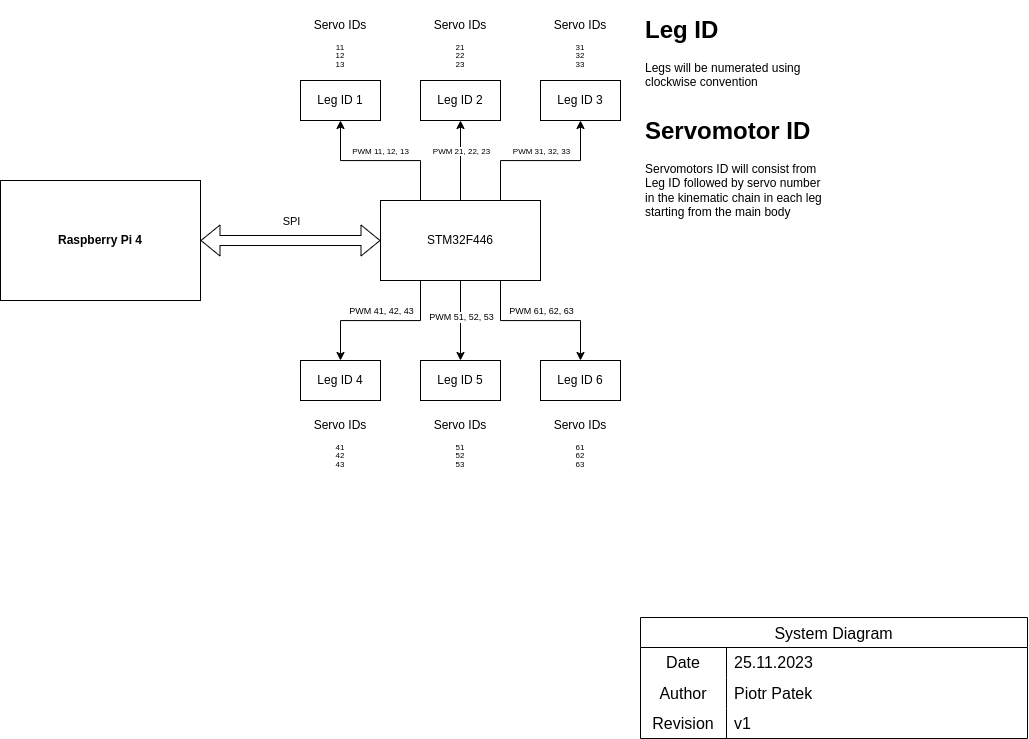

The diagram above was exported from draw.io. Its source (the exported page's mxGraphModel, read from the mxfile embedded in the PNG):
<mxGraphModel dx="1407" dy="806" grid="0" gridSize="10" guides="1" tooltips="1" connect="1" arrows="1" fold="1" page="1" pageScale="1" pageWidth="1169" pageHeight="827" background="#FFFFFF" math="0" shadow="0" extFonts="Permanent Marker^https://fonts.googleapis.com/css?family=Permanent+Marker">
  <root>
    <mxCell id="0" />
    <mxCell id="1" parent="0" />
    <mxCell id="Wk9ThisnSPgD1nUuFprD-1" value="&lt;b&gt;Raspberry Pi 4&lt;/b&gt;" style="rounded=0;whiteSpace=wrap;html=1;" vertex="1" parent="1">
      <mxGeometry x="105" y="237" width="200" height="120" as="geometry" />
    </mxCell>
    <mxCell id="Wk9ThisnSPgD1nUuFprD-16" style="edgeStyle=orthogonalEdgeStyle;rounded=0;orthogonalLoop=1;jettySize=auto;html=1;entryX=0.5;entryY=1;entryDx=0;entryDy=0;" edge="1" parent="1" source="Wk9ThisnSPgD1nUuFprD-2" target="Wk9ThisnSPgD1nUuFprD-5">
      <mxGeometry relative="1" as="geometry">
        <Array as="points">
          <mxPoint x="525" y="217" />
          <mxPoint x="445" y="217" />
        </Array>
      </mxGeometry>
    </mxCell>
    <mxCell id="Wk9ThisnSPgD1nUuFprD-44" value="PWM 11, 12, 13" style="edgeLabel;html=1;align=center;verticalAlign=middle;resizable=0;points=[];fontSize=8;" vertex="1" connectable="0" parent="Wk9ThisnSPgD1nUuFprD-16">
      <mxGeometry x="0.1781" y="-1" relative="1" as="geometry">
        <mxPoint x="14" y="-9" as="offset" />
      </mxGeometry>
    </mxCell>
    <mxCell id="Wk9ThisnSPgD1nUuFprD-18" style="edgeStyle=orthogonalEdgeStyle;rounded=0;orthogonalLoop=1;jettySize=auto;html=1;entryX=0.5;entryY=1;entryDx=0;entryDy=0;" edge="1" parent="1" source="Wk9ThisnSPgD1nUuFprD-2" target="Wk9ThisnSPgD1nUuFprD-7">
      <mxGeometry relative="1" as="geometry">
        <Array as="points">
          <mxPoint x="605" y="217" />
          <mxPoint x="685" y="217" />
        </Array>
      </mxGeometry>
    </mxCell>
    <mxCell id="Wk9ThisnSPgD1nUuFprD-46" value="PWM 31, 32, 33" style="edgeLabel;html=1;align=center;verticalAlign=middle;resizable=0;points=[];fontSize=8;" vertex="1" connectable="0" parent="Wk9ThisnSPgD1nUuFprD-18">
      <mxGeometry x="0.0738" relative="1" as="geometry">
        <mxPoint x="-6" y="-10" as="offset" />
      </mxGeometry>
    </mxCell>
    <mxCell id="Wk9ThisnSPgD1nUuFprD-19" style="edgeStyle=orthogonalEdgeStyle;rounded=0;orthogonalLoop=1;jettySize=auto;html=1;entryX=0.5;entryY=1;entryDx=0;entryDy=0;" edge="1" parent="1" source="Wk9ThisnSPgD1nUuFprD-2" target="Wk9ThisnSPgD1nUuFprD-6">
      <mxGeometry relative="1" as="geometry" />
    </mxCell>
    <mxCell id="Wk9ThisnSPgD1nUuFprD-45" value="PWM 21, 22, 23" style="edgeLabel;html=1;align=center;verticalAlign=middle;resizable=0;points=[];fontSize=8;" vertex="1" connectable="0" parent="Wk9ThisnSPgD1nUuFprD-19">
      <mxGeometry x="0.2367" y="-1" relative="1" as="geometry">
        <mxPoint x="-1" as="offset" />
      </mxGeometry>
    </mxCell>
    <mxCell id="Wk9ThisnSPgD1nUuFprD-20" style="edgeStyle=orthogonalEdgeStyle;rounded=0;orthogonalLoop=1;jettySize=auto;html=1;entryX=0.5;entryY=0;entryDx=0;entryDy=0;" edge="1" parent="1" source="Wk9ThisnSPgD1nUuFprD-2" target="Wk9ThisnSPgD1nUuFprD-8">
      <mxGeometry relative="1" as="geometry">
        <Array as="points">
          <mxPoint x="525" y="377" />
          <mxPoint x="445" y="377" />
        </Array>
      </mxGeometry>
    </mxCell>
    <mxCell id="Wk9ThisnSPgD1nUuFprD-47" value="PWM 41, 42, 43" style="edgeLabel;html=1;align=center;verticalAlign=middle;resizable=0;points=[];fontSize=9;" vertex="1" connectable="0" parent="Wk9ThisnSPgD1nUuFprD-20">
      <mxGeometry x="0.2208" relative="1" as="geometry">
        <mxPoint x="18" y="-10" as="offset" />
      </mxGeometry>
    </mxCell>
    <mxCell id="Wk9ThisnSPgD1nUuFprD-22" style="edgeStyle=orthogonalEdgeStyle;rounded=0;orthogonalLoop=1;jettySize=auto;html=1;entryX=0.5;entryY=0;entryDx=0;entryDy=0;" edge="1" parent="1" source="Wk9ThisnSPgD1nUuFprD-2" target="Wk9ThisnSPgD1nUuFprD-10">
      <mxGeometry relative="1" as="geometry">
        <Array as="points">
          <mxPoint x="605" y="377" />
          <mxPoint x="685" y="377" />
        </Array>
      </mxGeometry>
    </mxCell>
    <mxCell id="Wk9ThisnSPgD1nUuFprD-49" value="PWM 61, 62, 63" style="edgeLabel;html=1;align=center;verticalAlign=middle;resizable=0;points=[];fontSize=9;" vertex="1" connectable="0" parent="Wk9ThisnSPgD1nUuFprD-22">
      <mxGeometry x="0.0107" relative="1" as="geometry">
        <mxPoint x="-1" y="-10" as="offset" />
      </mxGeometry>
    </mxCell>
    <mxCell id="Wk9ThisnSPgD1nUuFprD-23" style="edgeStyle=orthogonalEdgeStyle;rounded=0;orthogonalLoop=1;jettySize=auto;html=1;" edge="1" parent="1" source="Wk9ThisnSPgD1nUuFprD-2" target="Wk9ThisnSPgD1nUuFprD-9">
      <mxGeometry relative="1" as="geometry" />
    </mxCell>
    <mxCell id="Wk9ThisnSPgD1nUuFprD-48" value="PWM 51, 52, 53" style="edgeLabel;html=1;align=center;verticalAlign=middle;resizable=0;points=[];fontSize=9;" vertex="1" connectable="0" parent="Wk9ThisnSPgD1nUuFprD-23">
      <mxGeometry x="-0.1007" relative="1" as="geometry">
        <mxPoint as="offset" />
      </mxGeometry>
    </mxCell>
    <mxCell id="Wk9ThisnSPgD1nUuFprD-2" value="STM32F446" style="rounded=0;whiteSpace=wrap;html=1;" vertex="1" parent="1">
      <mxGeometry x="485" y="257" width="160" height="80" as="geometry" />
    </mxCell>
    <mxCell id="Wk9ThisnSPgD1nUuFprD-3" style="edgeStyle=orthogonalEdgeStyle;rounded=0;orthogonalLoop=1;jettySize=auto;html=1;entryX=0;entryY=0.5;entryDx=0;entryDy=0;startArrow=classic;startFill=0;shape=flexArrow;fontStyle=1" edge="1" parent="1" source="Wk9ThisnSPgD1nUuFprD-1" target="Wk9ThisnSPgD1nUuFprD-2">
      <mxGeometry relative="1" as="geometry">
        <mxPoint x="455" y="307" as="targetPoint" />
      </mxGeometry>
    </mxCell>
    <mxCell id="Wk9ThisnSPgD1nUuFprD-4" value="SPI" style="edgeLabel;html=1;align=center;verticalAlign=middle;resizable=0;points=[];" vertex="1" connectable="0" parent="Wk9ThisnSPgD1nUuFprD-3">
      <mxGeometry y="2" relative="1" as="geometry">
        <mxPoint y="-18" as="offset" />
      </mxGeometry>
    </mxCell>
    <mxCell id="Wk9ThisnSPgD1nUuFprD-5" value="Leg ID 1" style="rounded=0;whiteSpace=wrap;html=1;" vertex="1" parent="1">
      <mxGeometry x="405" y="137" width="80" height="40" as="geometry" />
    </mxCell>
    <mxCell id="Wk9ThisnSPgD1nUuFprD-6" value="Leg ID 2&lt;br&gt;" style="rounded=0;whiteSpace=wrap;html=1;" vertex="1" parent="1">
      <mxGeometry x="525" y="137" width="80" height="40" as="geometry" />
    </mxCell>
    <mxCell id="Wk9ThisnSPgD1nUuFprD-7" value="Leg ID 3&lt;br&gt;" style="rounded=0;whiteSpace=wrap;html=1;" vertex="1" parent="1">
      <mxGeometry x="645" y="137" width="80" height="40" as="geometry" />
    </mxCell>
    <mxCell id="Wk9ThisnSPgD1nUuFprD-8" value="Leg ID 4&lt;br&gt;" style="rounded=0;whiteSpace=wrap;html=1;" vertex="1" parent="1">
      <mxGeometry x="405" y="417" width="80" height="40" as="geometry" />
    </mxCell>
    <mxCell id="Wk9ThisnSPgD1nUuFprD-9" value="Leg ID 5&lt;br&gt;" style="rounded=0;whiteSpace=wrap;html=1;" vertex="1" parent="1">
      <mxGeometry x="525" y="417" width="80" height="40" as="geometry" />
    </mxCell>
    <mxCell id="Wk9ThisnSPgD1nUuFprD-10" value="Leg ID 6&lt;br&gt;" style="rounded=0;whiteSpace=wrap;html=1;" vertex="1" parent="1">
      <mxGeometry x="645" y="417" width="80" height="40" as="geometry" />
    </mxCell>
    <mxCell id="Wk9ThisnSPgD1nUuFprD-26" value="&lt;h1&gt;Leg ID&lt;/h1&gt;&lt;div&gt;Legs will be numerated using clockwise convention&lt;/div&gt;" style="text;html=1;strokeColor=none;fillColor=none;spacing=5;spacingTop=-20;whiteSpace=wrap;overflow=hidden;rounded=0;" vertex="1" parent="1">
      <mxGeometry x="745" y="67" width="200" height="90" as="geometry" />
    </mxCell>
    <mxCell id="Wk9ThisnSPgD1nUuFprD-27" value="&lt;h1&gt;Servomotor ID&lt;/h1&gt;&lt;div&gt;Servomotors ID will consist from Leg ID followed by servo number in the kinematic chain in each leg starting from the main body&lt;/div&gt;" style="text;html=1;strokeColor=none;fillColor=none;spacing=5;spacingTop=-20;whiteSpace=wrap;overflow=hidden;rounded=0;" vertex="1" parent="1">
      <mxGeometry x="745" y="168" width="190" height="120" as="geometry" />
    </mxCell>
    <mxCell id="Wk9ThisnSPgD1nUuFprD-28" value="Servo IDs&lt;br&gt;" style="text;html=1;strokeColor=none;fillColor=none;align=center;verticalAlign=middle;whiteSpace=wrap;rounded=0;" vertex="1" parent="1">
      <mxGeometry x="415" y="67" width="60" height="30" as="geometry" />
    </mxCell>
    <mxCell id="Wk9ThisnSPgD1nUuFprD-29" value="&lt;p style=&quot;line-height: 60%;&quot;&gt;&lt;font style=&quot;font-size: 8px;&quot;&gt;11&lt;br&gt;12&lt;br&gt;13&lt;br&gt;&lt;/font&gt;&lt;/p&gt;" style="text;html=1;strokeColor=none;fillColor=none;align=center;verticalAlign=middle;whiteSpace=wrap;rounded=0;" vertex="1" parent="1">
      <mxGeometry x="415" y="97" width="60" height="30" as="geometry" />
    </mxCell>
    <mxCell id="Wk9ThisnSPgD1nUuFprD-30" value="Servo IDs&lt;br&gt;" style="text;html=1;strokeColor=none;fillColor=none;align=center;verticalAlign=middle;whiteSpace=wrap;rounded=0;" vertex="1" parent="1">
      <mxGeometry x="535" y="67" width="60" height="30" as="geometry" />
    </mxCell>
    <mxCell id="Wk9ThisnSPgD1nUuFprD-31" value="&lt;p style=&quot;line-height: 60%;&quot;&gt;&lt;font style=&quot;font-size: 8px;&quot;&gt;21&lt;br&gt;22&lt;br&gt;23&lt;br&gt;&lt;/font&gt;&lt;/p&gt;" style="text;html=1;strokeColor=none;fillColor=none;align=center;verticalAlign=middle;whiteSpace=wrap;rounded=0;" vertex="1" parent="1">
      <mxGeometry x="535" y="97" width="60" height="30" as="geometry" />
    </mxCell>
    <mxCell id="Wk9ThisnSPgD1nUuFprD-32" value="Servo IDs&lt;br&gt;" style="text;html=1;strokeColor=none;fillColor=none;align=center;verticalAlign=middle;whiteSpace=wrap;rounded=0;" vertex="1" parent="1">
      <mxGeometry x="655" y="67" width="60" height="30" as="geometry" />
    </mxCell>
    <mxCell id="Wk9ThisnSPgD1nUuFprD-33" value="&lt;p style=&quot;line-height: 60%;&quot;&gt;&lt;font style=&quot;font-size: 8px;&quot;&gt;31&lt;br&gt;32&lt;br&gt;33&lt;br&gt;&lt;/font&gt;&lt;/p&gt;" style="text;html=1;strokeColor=none;fillColor=none;align=center;verticalAlign=middle;whiteSpace=wrap;rounded=0;" vertex="1" parent="1">
      <mxGeometry x="655" y="97" width="60" height="30" as="geometry" />
    </mxCell>
    <mxCell id="Wk9ThisnSPgD1nUuFprD-34" value="Servo IDs&lt;br&gt;" style="text;html=1;strokeColor=none;fillColor=none;align=center;verticalAlign=middle;whiteSpace=wrap;rounded=0;" vertex="1" parent="1">
      <mxGeometry x="415" y="467" width="60" height="30" as="geometry" />
    </mxCell>
    <mxCell id="Wk9ThisnSPgD1nUuFprD-35" value="&lt;p style=&quot;line-height: 60%;&quot;&gt;&lt;font style=&quot;font-size: 8px;&quot;&gt;41&lt;br&gt;42&lt;br&gt;43&lt;br&gt;&lt;/font&gt;&lt;/p&gt;" style="text;html=1;strokeColor=none;fillColor=none;align=center;verticalAlign=middle;whiteSpace=wrap;rounded=0;" vertex="1" parent="1">
      <mxGeometry x="415" y="497" width="60" height="30" as="geometry" />
    </mxCell>
    <mxCell id="Wk9ThisnSPgD1nUuFprD-40" value="Servo IDs&lt;br&gt;" style="text;html=1;strokeColor=none;fillColor=none;align=center;verticalAlign=middle;whiteSpace=wrap;rounded=0;" vertex="1" parent="1">
      <mxGeometry x="535" y="467" width="60" height="30" as="geometry" />
    </mxCell>
    <mxCell id="Wk9ThisnSPgD1nUuFprD-41" value="&lt;p style=&quot;line-height: 60%;&quot;&gt;&lt;font style=&quot;font-size: 8px;&quot;&gt;51&lt;br&gt;52&lt;br&gt;53&lt;br&gt;&lt;/font&gt;&lt;/p&gt;" style="text;html=1;strokeColor=none;fillColor=none;align=center;verticalAlign=middle;whiteSpace=wrap;rounded=0;" vertex="1" parent="1">
      <mxGeometry x="535" y="497" width="60" height="30" as="geometry" />
    </mxCell>
    <mxCell id="Wk9ThisnSPgD1nUuFprD-42" value="Servo IDs&lt;br&gt;" style="text;html=1;strokeColor=none;fillColor=none;align=center;verticalAlign=middle;whiteSpace=wrap;rounded=0;" vertex="1" parent="1">
      <mxGeometry x="655" y="467" width="60" height="30" as="geometry" />
    </mxCell>
    <mxCell id="Wk9ThisnSPgD1nUuFprD-43" value="&lt;p style=&quot;line-height: 60%;&quot;&gt;&lt;font style=&quot;font-size: 8px;&quot;&gt;61&lt;br&gt;62&lt;br&gt;63&lt;br&gt;&lt;/font&gt;&lt;/p&gt;" style="text;html=1;strokeColor=none;fillColor=none;align=center;verticalAlign=middle;whiteSpace=wrap;rounded=0;" vertex="1" parent="1">
      <mxGeometry x="655" y="497" width="60" height="30" as="geometry" />
    </mxCell>
    <mxCell id="Wk9ThisnSPgD1nUuFprD-77" value="System Diagram" style="shape=table;startSize=30;container=1;collapsible=0;childLayout=tableLayout;fixedRows=1;rowLines=0;fontStyle=0;strokeColor=default;fontSize=16;" vertex="1" parent="1">
      <mxGeometry x="745" y="674" width="387" height="121" as="geometry" />
    </mxCell>
    <mxCell id="Wk9ThisnSPgD1nUuFprD-78" value="" style="shape=tableRow;horizontal=0;startSize=0;swimlaneHead=0;swimlaneBody=0;top=0;left=0;bottom=0;right=0;collapsible=0;dropTarget=0;fillColor=none;points=[[0,0.5],[1,0.5]];portConstraint=eastwest;strokeColor=inherit;fontSize=16;opacity=0;perimeterSpacing=6;" vertex="1" parent="Wk9ThisnSPgD1nUuFprD-77">
      <mxGeometry y="30" width="387" height="30" as="geometry" />
    </mxCell>
    <mxCell id="Wk9ThisnSPgD1nUuFprD-79" value="Date" style="shape=partialRectangle;html=1;whiteSpace=wrap;connectable=0;fillColor=none;top=0;left=0;bottom=0;right=0;overflow=hidden;pointerEvents=1;strokeColor=inherit;fontSize=16;" vertex="1" parent="Wk9ThisnSPgD1nUuFprD-78">
      <mxGeometry width="86" height="30" as="geometry">
        <mxRectangle width="86" height="30" as="alternateBounds" />
      </mxGeometry>
    </mxCell>
    <mxCell id="Wk9ThisnSPgD1nUuFprD-80" value="25.11.2023" style="shape=partialRectangle;html=1;whiteSpace=wrap;connectable=0;fillColor=none;top=0;left=0;bottom=0;right=0;align=left;spacingLeft=6;overflow=hidden;strokeColor=default;fontSize=16;perimeterSpacing=2;" vertex="1" parent="Wk9ThisnSPgD1nUuFprD-78">
      <mxGeometry x="86" width="301" height="30" as="geometry">
        <mxRectangle width="301" height="30" as="alternateBounds" />
      </mxGeometry>
    </mxCell>
    <mxCell id="Wk9ThisnSPgD1nUuFprD-81" value="" style="shape=tableRow;horizontal=0;startSize=0;swimlaneHead=0;swimlaneBody=0;top=0;left=0;bottom=0;right=0;collapsible=0;dropTarget=0;fillColor=none;points=[[0,0.5],[1,0.5]];portConstraint=eastwest;strokeColor=default;fontSize=16;" vertex="1" parent="Wk9ThisnSPgD1nUuFprD-77">
      <mxGeometry y="60" width="387" height="31" as="geometry" />
    </mxCell>
    <mxCell id="Wk9ThisnSPgD1nUuFprD-82" value="Author" style="shape=partialRectangle;html=1;whiteSpace=wrap;connectable=0;fillColor=none;top=0;left=0;bottom=0;right=0;overflow=hidden;strokeColor=inherit;fontSize=16;" vertex="1" parent="Wk9ThisnSPgD1nUuFprD-81">
      <mxGeometry width="86" height="31" as="geometry">
        <mxRectangle width="86" height="31" as="alternateBounds" />
      </mxGeometry>
    </mxCell>
    <mxCell id="Wk9ThisnSPgD1nUuFprD-83" value="Piotr Patek" style="shape=partialRectangle;html=1;whiteSpace=wrap;connectable=0;fillColor=none;top=0;left=0;bottom=0;right=0;align=left;spacingLeft=6;overflow=hidden;strokeColor=inherit;fontSize=16;" vertex="1" parent="Wk9ThisnSPgD1nUuFprD-81">
      <mxGeometry x="86" width="301" height="31" as="geometry">
        <mxRectangle width="301" height="31" as="alternateBounds" />
      </mxGeometry>
    </mxCell>
    <mxCell id="Wk9ThisnSPgD1nUuFprD-84" value="" style="shape=tableRow;horizontal=0;startSize=0;swimlaneHead=0;swimlaneBody=0;top=0;left=0;bottom=0;right=0;collapsible=0;dropTarget=0;fillColor=none;points=[[0,0.5],[1,0.5]];portConstraint=eastwest;strokeColor=inherit;fontSize=16;" vertex="1" parent="Wk9ThisnSPgD1nUuFprD-77">
      <mxGeometry y="91" width="387" height="30" as="geometry" />
    </mxCell>
    <mxCell id="Wk9ThisnSPgD1nUuFprD-85" value="Revision" style="shape=partialRectangle;html=1;whiteSpace=wrap;connectable=0;fillColor=none;top=0;left=0;bottom=0;right=0;overflow=hidden;strokeColor=inherit;fontSize=16;" vertex="1" parent="Wk9ThisnSPgD1nUuFprD-84">
      <mxGeometry width="86" height="30" as="geometry">
        <mxRectangle width="86" height="30" as="alternateBounds" />
      </mxGeometry>
    </mxCell>
    <mxCell id="Wk9ThisnSPgD1nUuFprD-86" value="v1" style="shape=partialRectangle;html=1;whiteSpace=wrap;connectable=0;fillColor=none;top=0;left=0;bottom=0;right=0;align=left;spacingLeft=6;overflow=hidden;strokeColor=inherit;fontSize=16;" vertex="1" parent="Wk9ThisnSPgD1nUuFprD-84">
      <mxGeometry x="86" width="301" height="30" as="geometry">
        <mxRectangle width="301" height="30" as="alternateBounds" />
      </mxGeometry>
    </mxCell>
  </root>
</mxGraphModel>